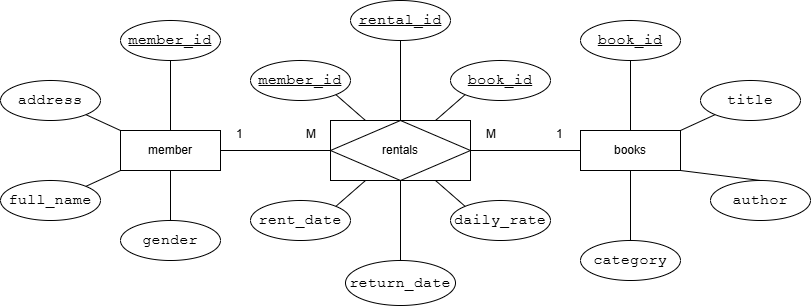

The diagram above was exported from draw.io. Its source (the exported page's mxGraphModel, read from the mxfile embedded in the PNG):
<mxGraphModel dx="1030" dy="562" grid="1" gridSize="10" guides="1" tooltips="1" connect="1" arrows="1" fold="1" page="1" pageScale="1" pageWidth="827" pageHeight="1169" math="0" shadow="0">
  <root>
    <mxCell id="0" />
    <mxCell id="1" parent="0" />
    <mxCell id="ERsloFbG9GUhrCz7-wm6-1" parent="1" style="whiteSpace=wrap;html=1;align=center;" value="member" vertex="1">
      <mxGeometry height="40" width="100" x="120" y="410" as="geometry" />
    </mxCell>
    <mxCell id="ERsloFbG9GUhrCz7-wm6-2" parent="1" style="whiteSpace=wrap;html=1;align=center;" value="books" vertex="1">
      <mxGeometry height="40" width="100" x="580" y="410" as="geometry" />
    </mxCell>
    <mxCell id="ERsloFbG9GUhrCz7-wm6-3" parent="1" style="shape=associativeEntity;whiteSpace=wrap;html=1;align=center;" value="rentals" vertex="1">
      <mxGeometry height="60" width="140" x="330" y="400" as="geometry" />
    </mxCell>
    <mxCell id="ERsloFbG9GUhrCz7-wm6-4" edge="1" parent="1" source="ERsloFbG9GUhrCz7-wm6-1" style="endArrow=none;html=1;rounded=0;entryX=0;entryY=0.5;entryDx=0;entryDy=0;exitX=1;exitY=0.5;exitDx=0;exitDy=0;" target="ERsloFbG9GUhrCz7-wm6-3" value="">
      <mxGeometry relative="1" as="geometry">
        <mxPoint x="220" y="430" as="sourcePoint" />
        <mxPoint x="480" y="360" as="targetPoint" />
      </mxGeometry>
    </mxCell>
    <mxCell id="ERsloFbG9GUhrCz7-wm6-5" edge="1" parent="1" source="ERsloFbG9GUhrCz7-wm6-3" style="endArrow=none;html=1;rounded=0;exitX=1;exitY=0.5;exitDx=0;exitDy=0;entryX=0;entryY=0.5;entryDx=0;entryDy=0;" target="ERsloFbG9GUhrCz7-wm6-2" value="">
      <mxGeometry relative="1" as="geometry">
        <mxPoint x="540" y="500" as="sourcePoint" />
        <mxPoint x="644" y="500" as="targetPoint" />
      </mxGeometry>
    </mxCell>
    <mxCell id="ERsloFbG9GUhrCz7-wm6-6" parent="1" style="text;strokeColor=none;fillColor=none;spacingLeft=4;spacingRight=4;overflow=hidden;rotatable=0;points=[[0,0.5],[1,0.5]];portConstraint=eastwest;fontSize=12;whiteSpace=wrap;html=1;" value="1" vertex="1">
      <mxGeometry height="30" width="20" x="230" y="400" as="geometry" />
    </mxCell>
    <mxCell id="ERsloFbG9GUhrCz7-wm6-7" parent="1" style="text;strokeColor=none;fillColor=none;spacingLeft=4;spacingRight=4;overflow=hidden;rotatable=0;points=[[0,0.5],[1,0.5]];portConstraint=eastwest;fontSize=12;whiteSpace=wrap;html=1;" value="M" vertex="1">
      <mxGeometry height="30" width="20" x="300" y="400" as="geometry" />
    </mxCell>
    <mxCell id="ERsloFbG9GUhrCz7-wm6-8" parent="1" style="text;strokeColor=none;fillColor=none;spacingLeft=4;spacingRight=4;overflow=hidden;rotatable=0;points=[[0,0.5],[1,0.5]];portConstraint=eastwest;fontSize=12;whiteSpace=wrap;html=1;" value="M" vertex="1">
      <mxGeometry height="30" width="20" x="480" y="400" as="geometry" />
    </mxCell>
    <mxCell id="ERsloFbG9GUhrCz7-wm6-9" parent="1" style="text;strokeColor=none;fillColor=none;spacingLeft=4;spacingRight=4;overflow=hidden;rotatable=0;points=[[0,0.5],[1,0.5]];portConstraint=eastwest;fontSize=12;whiteSpace=wrap;html=1;" value="1" vertex="1">
      <mxGeometry height="30" width="20" x="550" y="400" as="geometry" />
    </mxCell>
    <mxCell id="ERsloFbG9GUhrCz7-wm6-11" parent="1" style="ellipse;whiteSpace=wrap;html=1;align=center;" value="&lt;span style=&quot;font-size:11.5pt;font-family:&amp;quot;Courier New&amp;quot;;&lt;br/&gt;mso-fareast-font-family:&amp;quot;Courier New&amp;quot;;mso-ansi-language:#1000;mso-fareast-language:&lt;br/&gt;EN-US;mso-bidi-language:TH&quot;&gt;full_name&lt;/span&gt;" vertex="1">
      <mxGeometry height="40" width="100" y="460" as="geometry" />
    </mxCell>
    <mxCell id="ERsloFbG9GUhrCz7-wm6-12" parent="1" style="ellipse;whiteSpace=wrap;html=1;align=center;fontStyle=4;" value="&lt;span style=&quot;font-family: &amp;quot;Courier New&amp;quot;; font-size: 15.3333px;&quot;&gt;member_id&lt;/span&gt;" vertex="1">
      <mxGeometry height="40" width="100" x="120" y="300" as="geometry" />
    </mxCell>
    <mxCell id="ERsloFbG9GUhrCz7-wm6-13" parent="1" style="ellipse;whiteSpace=wrap;html=1;align=center;" value="&lt;span style=&quot;font-size:11.5pt;font-family:&amp;quot;Courier New&amp;quot;;&lt;br/&gt;mso-fareast-font-family:&amp;quot;Courier New&amp;quot;;mso-ansi-language:#1000;mso-fareast-language:&lt;br/&gt;EN-US;mso-bidi-language:TH&quot;&gt;gender&lt;/span&gt;" vertex="1">
      <mxGeometry height="40" width="100" x="120" y="500" as="geometry" />
    </mxCell>
    <mxCell id="ERsloFbG9GUhrCz7-wm6-14" parent="1" style="ellipse;whiteSpace=wrap;html=1;align=center;" value="&lt;span style=&quot;font-size:11.5pt;font-family:&amp;quot;Courier New&amp;quot;;&lt;br/&gt;mso-fareast-font-family:&amp;quot;Courier New&amp;quot;;mso-ansi-language:#1000;mso-fareast-language:&lt;br/&gt;EN-US;mso-bidi-language:TH&quot;&gt;address&lt;/span&gt;" vertex="1">
      <mxGeometry height="40" width="100" y="360" as="geometry" />
    </mxCell>
    <mxCell id="ERsloFbG9GUhrCz7-wm6-15" parent="1" style="ellipse;whiteSpace=wrap;html=1;align=center;fontStyle=4;" value="&lt;span style=&quot;font-size:11.5pt;font-family:&amp;quot;Courier New&amp;quot;;&lt;br/&gt;mso-fareast-font-family:&amp;quot;Courier New&amp;quot;;mso-ansi-language:#1000;mso-fareast-language:&lt;br/&gt;EN-US;mso-bidi-language:TH&quot;&gt;rental_id&lt;/span&gt;" vertex="1">
      <mxGeometry height="40" width="100" x="350" y="280" as="geometry" />
    </mxCell>
    <mxCell id="ERsloFbG9GUhrCz7-wm6-18" parent="1" style="ellipse;whiteSpace=wrap;html=1;align=center;" value="&lt;span style=&quot;font-size:11.5pt;font-family:&amp;quot;Courier New&amp;quot;;&lt;br/&gt;mso-fareast-font-family:&amp;quot;Courier New&amp;quot;;mso-ansi-language:#1000;mso-fareast-language:&lt;br/&gt;EN-US;mso-bidi-language:TH&quot;&gt;rent_date&lt;/span&gt;" vertex="1">
      <mxGeometry height="40" width="100" x="250" y="480" as="geometry" />
    </mxCell>
    <mxCell id="ERsloFbG9GUhrCz7-wm6-19" parent="1" style="ellipse;whiteSpace=wrap;html=1;align=center;" value="&lt;span style=&quot;font-size:11.5pt;font-family:&amp;quot;Courier New&amp;quot;;&lt;br/&gt;mso-fareast-font-family:&amp;quot;Courier New&amp;quot;;mso-ansi-language:#1000;mso-fareast-language:&lt;br/&gt;EN-US;mso-bidi-language:TH&quot;&gt;return_date&lt;/span&gt;" vertex="1">
      <mxGeometry height="45" width="110" x="345" y="540" as="geometry" />
    </mxCell>
    <mxCell id="ERsloFbG9GUhrCz7-wm6-20" parent="1" style="ellipse;whiteSpace=wrap;html=1;align=center;" value="&lt;span style=&quot;font-size:11.5pt;font-family:&amp;quot;Courier New&amp;quot;;&lt;br/&gt;mso-fareast-font-family:&amp;quot;Courier New&amp;quot;;mso-ansi-language:#1000;mso-fareast-language:&lt;br/&gt;EN-US;mso-bidi-language:TH&quot;&gt;daily_rate&lt;/span&gt;" vertex="1">
      <mxGeometry height="40" width="100" x="450" y="480" as="geometry" />
    </mxCell>
    <mxCell id="ERsloFbG9GUhrCz7-wm6-24" edge="1" parent="1" source="ERsloFbG9GUhrCz7-wm6-1" style="endArrow=none;html=1;rounded=0;exitX=0;exitY=1;exitDx=0;exitDy=0;entryX=1;entryY=0;entryDx=0;entryDy=0;" target="ERsloFbG9GUhrCz7-wm6-11" value="">
      <mxGeometry relative="1" as="geometry">
        <mxPoint x="230" y="490" as="sourcePoint" />
        <mxPoint x="95" y="467" as="targetPoint" />
      </mxGeometry>
    </mxCell>
    <mxCell id="ERsloFbG9GUhrCz7-wm6-25" edge="1" parent="1" source="ERsloFbG9GUhrCz7-wm6-1" style="endArrow=none;html=1;rounded=0;exitX=0.5;exitY=1;exitDx=0;exitDy=0;entryX=0.5;entryY=0;entryDx=0;entryDy=0;" target="ERsloFbG9GUhrCz7-wm6-13" value="">
      <mxGeometry relative="1" as="geometry">
        <mxPoint x="230" y="490" as="sourcePoint" />
        <mxPoint x="390" y="490" as="targetPoint" />
      </mxGeometry>
    </mxCell>
    <mxCell id="ERsloFbG9GUhrCz7-wm6-26" parent="1" style="ellipse;whiteSpace=wrap;html=1;align=center;fontStyle=4;" value="&lt;span style=&quot;font-family: &amp;quot;Courier New&amp;quot;; font-size: 15.3333px;&quot;&gt;member_id&lt;/span&gt;" vertex="1">
      <mxGeometry height="40" width="100" x="250" y="340" as="geometry" />
    </mxCell>
    <mxCell id="ERsloFbG9GUhrCz7-wm6-27" parent="1" style="ellipse;whiteSpace=wrap;html=1;align=center;fontStyle=4;" value="&lt;span style=&quot;font-size:11.5pt;font-family:&amp;quot;Courier New&amp;quot;;&lt;br/&gt;mso-fareast-font-family:&amp;quot;Courier New&amp;quot;;mso-ansi-language:#1000;mso-fareast-language:&lt;br/&gt;EN-US;mso-bidi-language:TH&quot;&gt;book_id&lt;/span&gt;" vertex="1">
      <mxGeometry height="40" width="100" x="450" y="340" as="geometry" />
    </mxCell>
    <mxCell id="ERsloFbG9GUhrCz7-wm6-28" parent="1" style="ellipse;whiteSpace=wrap;html=1;align=center;fontStyle=4;" value="&lt;span style=&quot;font-size:11.5pt;font-family:&amp;quot;Courier New&amp;quot;;&lt;br/&gt;mso-fareast-font-family:&amp;quot;Courier New&amp;quot;;mso-ansi-language:#1000;mso-fareast-language:&lt;br/&gt;EN-US;mso-bidi-language:TH&quot;&gt;book_id&lt;/span&gt;" vertex="1">
      <mxGeometry height="40" width="100" x="580" y="300" as="geometry" />
    </mxCell>
    <mxCell id="ERsloFbG9GUhrCz7-wm6-30" parent="1" style="ellipse;whiteSpace=wrap;html=1;align=center;" value="&lt;span style=&quot;font-size:11.5pt;font-family:&amp;quot;Courier New&amp;quot;;&lt;br/&gt;mso-fareast-font-family:&amp;quot;Courier New&amp;quot;;mso-ansi-language:#1000;mso-fareast-language:&lt;br/&gt;EN-US;mso-bidi-language:TH&quot;&gt;category&lt;/span&gt;" vertex="1">
      <mxGeometry height="40" width="100" x="580" y="520" as="geometry" />
    </mxCell>
    <mxCell id="ERsloFbG9GUhrCz7-wm6-31" parent="1" style="ellipse;whiteSpace=wrap;html=1;align=center;" value="&lt;span style=&quot;font-size:11.5pt;font-family:&amp;quot;Courier New&amp;quot;;&lt;br/&gt;mso-fareast-font-family:&amp;quot;Courier New&amp;quot;;mso-ansi-language:#1000;mso-fareast-language:&lt;br/&gt;EN-US;mso-bidi-language:TH&quot;&gt;title&lt;/span&gt;" vertex="1">
      <mxGeometry height="40" width="100" x="700" y="360" as="geometry" />
    </mxCell>
    <mxCell id="ERsloFbG9GUhrCz7-wm6-32" parent="1" style="ellipse;whiteSpace=wrap;html=1;align=center;" value="&lt;span style=&quot;font-size:11.5pt;font-family:&amp;quot;Courier New&amp;quot;;&lt;br/&gt;mso-fareast-font-family:&amp;quot;Courier New&amp;quot;;mso-ansi-language:#1000;mso-fareast-language:&lt;br/&gt;EN-US;mso-bidi-language:TH&quot;&gt;author&lt;/span&gt;" vertex="1">
      <mxGeometry height="40" width="100" x="710" y="460" as="geometry" />
    </mxCell>
    <mxCell id="ERsloFbG9GUhrCz7-wm6-33" edge="1" parent="1" source="ERsloFbG9GUhrCz7-wm6-26" style="endArrow=none;html=1;rounded=0;exitX=1;exitY=1;exitDx=0;exitDy=0;entryX=0.25;entryY=0;entryDx=0;entryDy=0;" target="ERsloFbG9GUhrCz7-wm6-3" value="">
      <mxGeometry relative="1" as="geometry">
        <mxPoint x="250" y="440" as="sourcePoint" />
        <mxPoint x="410" y="440" as="targetPoint" />
      </mxGeometry>
    </mxCell>
    <mxCell id="ERsloFbG9GUhrCz7-wm6-34" edge="1" parent="1" source="ERsloFbG9GUhrCz7-wm6-15" style="endArrow=none;html=1;rounded=0;exitX=0.5;exitY=1;exitDx=0;exitDy=0;entryX=0.5;entryY=0;entryDx=0;entryDy=0;" target="ERsloFbG9GUhrCz7-wm6-3" value="">
      <mxGeometry relative="1" as="geometry">
        <mxPoint x="400" y="370" as="sourcePoint" />
        <mxPoint x="430" y="396" as="targetPoint" />
      </mxGeometry>
    </mxCell>
    <mxCell id="ERsloFbG9GUhrCz7-wm6-35" edge="1" parent="1" source="ERsloFbG9GUhrCz7-wm6-27" style="endArrow=none;html=1;rounded=0;exitX=0;exitY=1;exitDx=0;exitDy=0;entryX=0.75;entryY=0;entryDx=0;entryDy=0;" target="ERsloFbG9GUhrCz7-wm6-3" value="">
      <mxGeometry relative="1" as="geometry">
        <mxPoint x="410" y="370" as="sourcePoint" />
        <mxPoint x="440" y="396" as="targetPoint" />
      </mxGeometry>
    </mxCell>
    <mxCell id="ERsloFbG9GUhrCz7-wm6-36" edge="1" parent="1" source="ERsloFbG9GUhrCz7-wm6-3" style="endArrow=none;html=1;rounded=0;exitX=0.25;exitY=1;exitDx=0;exitDy=0;entryX=1;entryY=0;entryDx=0;entryDy=0;" target="ERsloFbG9GUhrCz7-wm6-18" value="">
      <mxGeometry relative="1" as="geometry">
        <mxPoint x="380" y="510" as="sourcePoint" />
        <mxPoint x="410" y="536" as="targetPoint" />
      </mxGeometry>
    </mxCell>
    <mxCell id="ERsloFbG9GUhrCz7-wm6-37" edge="1" parent="1" source="ERsloFbG9GUhrCz7-wm6-3" style="endArrow=none;html=1;rounded=0;exitX=0.5;exitY=1;exitDx=0;exitDy=0;entryX=0.5;entryY=0;entryDx=0;entryDy=0;" target="ERsloFbG9GUhrCz7-wm6-19" value="">
      <mxGeometry relative="1" as="geometry">
        <mxPoint x="410" y="510" as="sourcePoint" />
        <mxPoint x="440" y="536" as="targetPoint" />
      </mxGeometry>
    </mxCell>
    <mxCell id="ERsloFbG9GUhrCz7-wm6-38" edge="1" parent="1" source="ERsloFbG9GUhrCz7-wm6-3" style="endArrow=none;html=1;rounded=0;exitX=0.75;exitY=1;exitDx=0;exitDy=0;entryX=0;entryY=0;entryDx=0;entryDy=0;" target="ERsloFbG9GUhrCz7-wm6-20" value="">
      <mxGeometry relative="1" as="geometry">
        <mxPoint x="450" y="500" as="sourcePoint" />
        <mxPoint x="435" y="480" as="targetPoint" />
      </mxGeometry>
    </mxCell>
    <mxCell id="ERsloFbG9GUhrCz7-wm6-39" edge="1" parent="1" source="ERsloFbG9GUhrCz7-wm6-28" style="endArrow=none;html=1;rounded=0;exitX=0.5;exitY=1;exitDx=0;exitDy=0;entryX=0.5;entryY=0;entryDx=0;entryDy=0;" target="ERsloFbG9GUhrCz7-wm6-2" value="">
      <mxGeometry relative="1" as="geometry">
        <mxPoint x="630" y="390" as="sourcePoint" />
        <mxPoint x="660" y="416" as="targetPoint" />
      </mxGeometry>
    </mxCell>
    <mxCell id="ERsloFbG9GUhrCz7-wm6-40" edge="1" parent="1" source="ERsloFbG9GUhrCz7-wm6-31" style="endArrow=none;html=1;rounded=0;exitX=0;exitY=1;exitDx=0;exitDy=0;entryX=1;entryY=0;entryDx=0;entryDy=0;" target="ERsloFbG9GUhrCz7-wm6-2" value="">
      <mxGeometry relative="1" as="geometry">
        <mxPoint x="690" y="420" as="sourcePoint" />
        <mxPoint x="720" y="446" as="targetPoint" />
      </mxGeometry>
    </mxCell>
    <mxCell id="ERsloFbG9GUhrCz7-wm6-41" edge="1" parent="1" source="ERsloFbG9GUhrCz7-wm6-2" style="endArrow=none;html=1;rounded=0;exitX=1;exitY=1;exitDx=0;exitDy=0;entryX=0.5;entryY=0;entryDx=0;entryDy=0;" target="ERsloFbG9GUhrCz7-wm6-32" value="">
      <mxGeometry relative="1" as="geometry">
        <mxPoint x="710" y="430" as="sourcePoint" />
        <mxPoint x="740" y="456" as="targetPoint" />
      </mxGeometry>
    </mxCell>
    <mxCell id="ERsloFbG9GUhrCz7-wm6-42" edge="1" parent="1" source="ERsloFbG9GUhrCz7-wm6-2" style="endArrow=none;html=1;rounded=0;exitX=0.5;exitY=1;exitDx=0;exitDy=0;entryX=0.5;entryY=0;entryDx=0;entryDy=0;" target="ERsloFbG9GUhrCz7-wm6-30" value="">
      <mxGeometry relative="1" as="geometry">
        <mxPoint x="690" y="470" as="sourcePoint" />
        <mxPoint x="720" y="496" as="targetPoint" />
      </mxGeometry>
    </mxCell>
    <mxCell id="ERsloFbG9GUhrCz7-wm6-43" edge="1" parent="1" source="ERsloFbG9GUhrCz7-wm6-1" style="endArrow=none;html=1;rounded=0;entryX=0.5;entryY=1;entryDx=0;entryDy=0;exitX=0.5;exitY=0;exitDx=0;exitDy=0;" target="ERsloFbG9GUhrCz7-wm6-12" value="">
      <mxGeometry relative="1" as="geometry">
        <mxPoint x="100" y="390" as="sourcePoint" />
        <mxPoint x="260" y="390" as="targetPoint" />
      </mxGeometry>
    </mxCell>
    <mxCell id="ERsloFbG9GUhrCz7-wm6-44" edge="1" parent="1" source="ERsloFbG9GUhrCz7-wm6-1" style="endArrow=none;html=1;rounded=0;entryX=1;entryY=1;entryDx=0;entryDy=0;exitX=0;exitY=0;exitDx=0;exitDy=0;" target="ERsloFbG9GUhrCz7-wm6-14" value="">
      <mxGeometry relative="1" as="geometry">
        <mxPoint x="230" y="450" as="sourcePoint" />
        <mxPoint x="230" y="380" as="targetPoint" />
      </mxGeometry>
    </mxCell>
  </root>
</mxGraphModel>